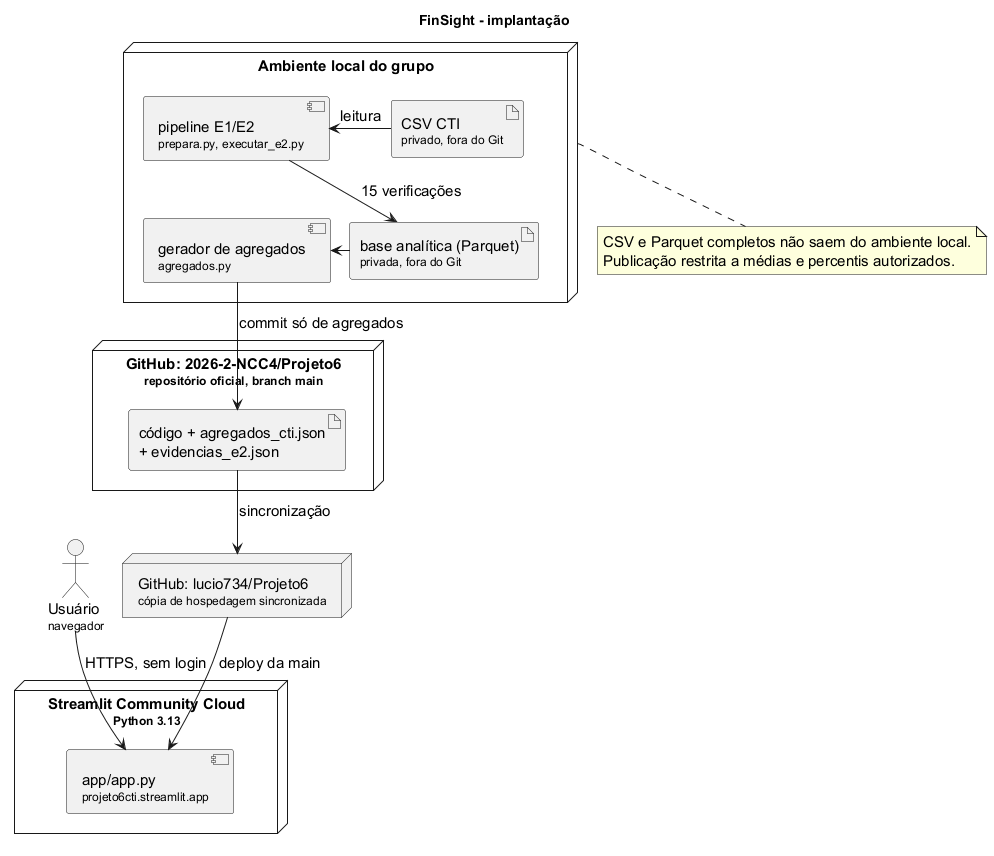

The diagram above was rendered by PlantUML. Its source (embedded in the PNG):
@startuml
!pragma layout smetana
title FinSight - implantação
skinparam defaultFontSize 15
skinparam backgroundColor white
top to bottom direction
node "Ambiente local do grupo" as Local {
  artifact "CSV CTI\n<size:12>privado, fora do Git</size>" as CSV
  component "pipeline E1/E2\n<size:12>prepara.py, executar_e2.py</size>" as Pipe
  artifact "base analítica (Parquet)\n<size:12>privada, fora do Git</size>" as Parquet
  component "gerador de agregados\n<size:12>agregados.py</size>" as Gen
}
node "GitHub: 2026-2-NCC4/Projeto6\n<size:12>repositório oficial, branch main</size>" as Oficial {
  artifact "código + agregados_cti.json\n+ evidencias_e2.json" as Repo
}
node "GitHub: lucio734/Projeto6\n<size:12>cópia de hospedagem sincronizada</size>" as Fork
node "Streamlit Community Cloud\n<size:12>Python 3.13</size>" as Cloud {
  component "app/app.py\n<size:12>projeto6cti.streamlit.app</size>" as App
}
actor "Usuário\n<size:12>navegador</size>" as User
CSV -right-> Pipe : leitura
Pipe -down-> Parquet : 15 verificações
Parquet -left-> Gen
Gen -down-> Repo : commit só de agregados
Repo --> Fork : sincronização
Fork --> App : deploy da main
User --> App : HTTPS, sem login
note bottom of Local
CSV e Parquet completos não saem do ambiente local.
Publicação restrita a médias e percentis autorizados.
end note
@enduml